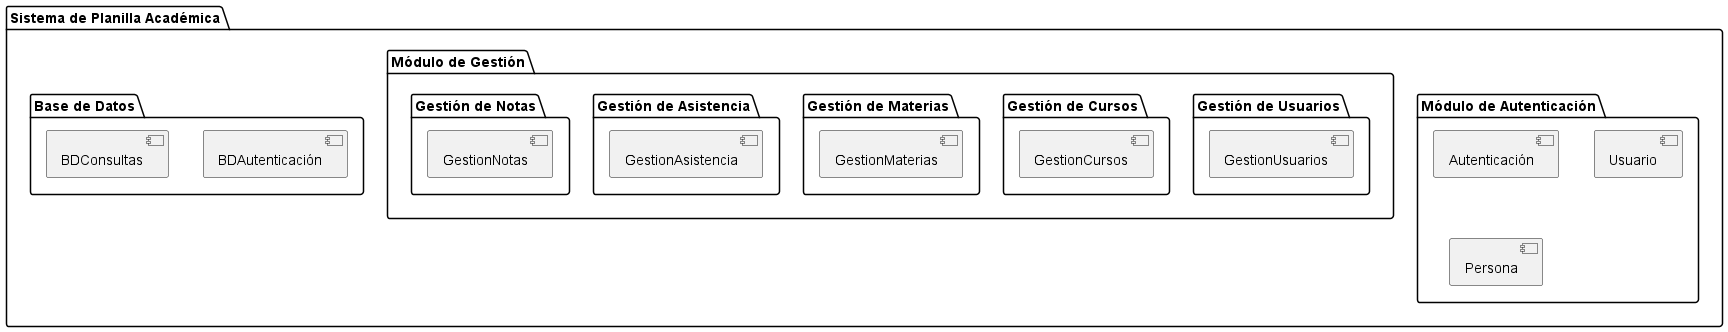

The diagram above was rendered by PlantUML. Its source (embedded in the PNG):
@startuml paquetes

package "Sistema de Planilla Académica" {
    package "Módulo de Autenticación" {
        [Autenticación]
        [Usuario]
        [Persona]
    }

    package "Módulo de Gestión" {
        package "Gestión de Usuarios" {
            [GestionUsuarios]
        }
        
        package "Gestión de Cursos" {
            [GestionCursos]
        }
        
        package "Gestión de Materias" {
            [GestionMaterias]
        }

        package "Gestión de Notas" {
            [GestionNotas]
        }

        package "Gestión de Asistencia" {
            [GestionAsistencia]
        }
    }

    package "Base de Datos" {
        [BDAutenticación]
        [BDConsultas]
    }
}

@enduml